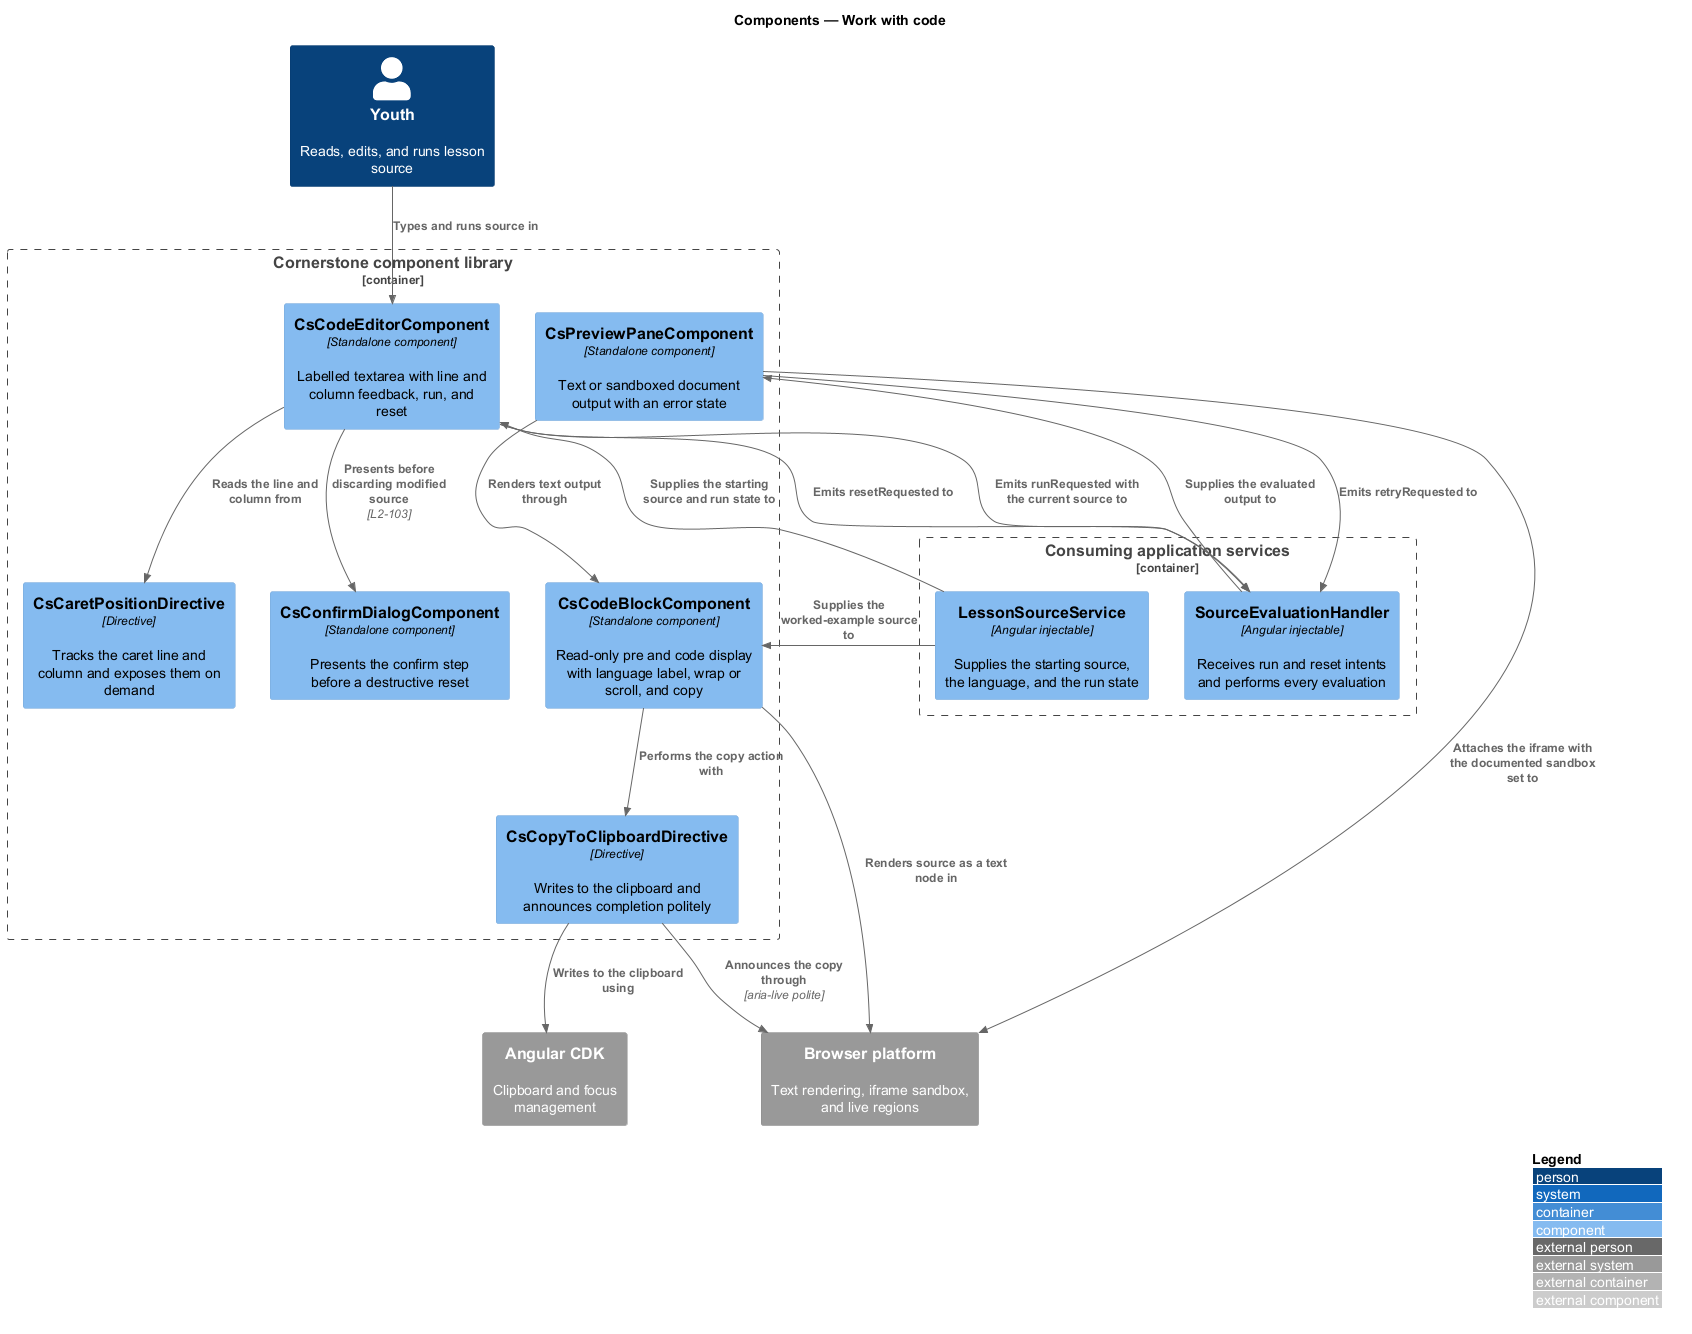

The diagram above was rendered by PlantUML. Its source (embedded in the PNG):
@startuml
!include <C4/C4_Component>
LAYOUT_WITH_LEGEND()
title Components — Work with code

Person(youth, "Youth", "Reads, edits, and runs lesson source")

Container_Boundary(appsvc, "Consuming application services") {
  Component(lessonvm, "LessonSourceService", "Angular injectable", "Supplies the starting source, the language, and the run state")
  Component(runner, "SourceEvaluationHandler", "Angular injectable", "Receives run and reset intents and performs every evaluation")
}

Container_Boundary(lib, "Cornerstone component library") {
  Component(block, "CsCodeBlockComponent", "Standalone component", "Read-only pre and code display with language label, wrap or scroll, and copy")
  Component(copy, "CsCopyToClipboardDirective", "Directive", "Writes to the clipboard and announces completion politely")
  Component(editor, "CsCodeEditorComponent", "Standalone component", "Labelled textarea with line and column feedback, run, and reset")
  Component(caret, "CsCaretPositionDirective", "Directive", "Tracks the caret line and column and exposes them on demand")
  Component(pane, "CsPreviewPaneComponent", "Standalone component", "Text or sandboxed document output with an error state")
  Component(confirm, "CsConfirmDialogComponent", "Standalone component", "Presents the confirm step before a destructive reset")
}

System_Ext(cdk, "Angular CDK", "Clipboard and focus management")
System_Ext(browser, "Browser platform", "Text rendering, iframe sandbox, and live regions")

Rel(lessonvm, block, "Supplies the worked-example source to")
Rel(lessonvm, editor, "Supplies the starting source and run state to")
Rel(runner, pane, "Supplies the evaluated output to")
Rel(editor, runner, "Emits runRequested with the current source to")
Rel(editor, runner, "Emits resetRequested to")
Rel(pane, runner, "Emits retryRequested to")
Rel(editor, caret, "Reads the line and column from")
Rel(editor, confirm, "Presents before discarding modified source", "L2-103")
Rel(pane, block, "Renders text output through")
Rel(block, copy, "Performs the copy action with")
Rel(copy, cdk, "Writes to the clipboard using")
Rel(copy, browser, "Announces the copy through", "aria-live polite")
Rel(block, browser, "Renders source as a text node in")
Rel(pane, browser, "Attaches the iframe with the documented sandbox set to")
Rel(youth, editor, "Types and runs source in")
@enduml